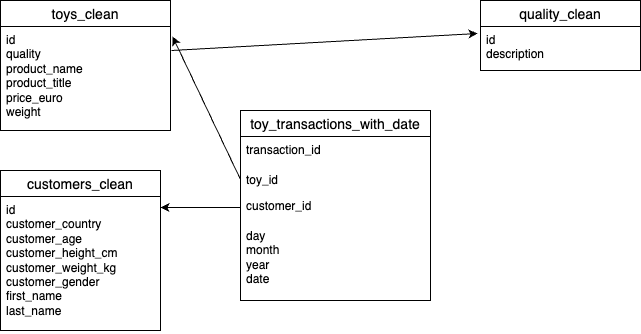

The diagram above was exported from draw.io. Its source (the exported page's mxGraphModel, read from the mxfile embedded in the PNG):
<mxGraphModel dx="696" dy="400" grid="1" gridSize="10" guides="1" tooltips="1" connect="1" arrows="1" fold="1" page="1" pageScale="1" pageWidth="827" pageHeight="1169" math="0" shadow="0">
  <root>
    <mxCell id="0" />
    <mxCell id="1" parent="0" />
    <mxCell id="LFJevburtfXSjNiumFmR-14" value="toy_transactions_with_date" style="swimlane;fontStyle=0;childLayout=stackLayout;horizontal=1;startSize=26;horizontalStack=0;resizeParent=1;resizeParentMax=0;resizeLast=0;collapsible=1;marginBottom=0;align=center;fontSize=14;" vertex="1" parent="1">
      <mxGeometry x="280" y="240" width="190" height="190" as="geometry" />
    </mxCell>
    <mxCell id="LFJevburtfXSjNiumFmR-15" value="transaction_id" style="text;strokeColor=none;fillColor=none;spacingLeft=4;spacingRight=4;overflow=hidden;rotatable=0;points=[[0,0.5],[1,0.5]];portConstraint=eastwest;fontSize=12;whiteSpace=wrap;html=1;" vertex="1" parent="LFJevburtfXSjNiumFmR-14">
      <mxGeometry y="26" width="190" height="30" as="geometry" />
    </mxCell>
    <mxCell id="LFJevburtfXSjNiumFmR-16" value="toy_id" style="text;strokeColor=none;fillColor=none;spacingLeft=4;spacingRight=4;overflow=hidden;rotatable=0;points=[[0,0.5],[1,0.5]];portConstraint=eastwest;fontSize=12;whiteSpace=wrap;html=1;" vertex="1" parent="LFJevburtfXSjNiumFmR-14">
      <mxGeometry y="56" width="190" height="26" as="geometry" />
    </mxCell>
    <mxCell id="LFJevburtfXSjNiumFmR-17" value="customer_id" style="text;strokeColor=none;fillColor=none;spacingLeft=4;spacingRight=4;overflow=hidden;rotatable=0;points=[[0,0.5],[1,0.5]];portConstraint=eastwest;fontSize=12;whiteSpace=wrap;html=1;" vertex="1" parent="LFJevburtfXSjNiumFmR-14">
      <mxGeometry y="82" width="190" height="30" as="geometry" />
    </mxCell>
    <mxCell id="LFJevburtfXSjNiumFmR-52" value="day&lt;br&gt;month&lt;br&gt;year&lt;br&gt;date" style="text;strokeColor=none;fillColor=none;spacingLeft=4;spacingRight=4;overflow=hidden;rotatable=0;points=[[0,0.5],[1,0.5]];portConstraint=eastwest;fontSize=12;whiteSpace=wrap;html=1;" vertex="1" parent="LFJevburtfXSjNiumFmR-14">
      <mxGeometry y="112" width="190" height="78" as="geometry" />
    </mxCell>
    <mxCell id="LFJevburtfXSjNiumFmR-40" value="toys_clean" style="swimlane;fontStyle=0;childLayout=stackLayout;horizontal=1;startSize=26;horizontalStack=0;resizeParent=1;resizeParentMax=0;resizeLast=0;collapsible=1;marginBottom=0;align=center;fontSize=14;" vertex="1" parent="1">
      <mxGeometry x="40" y="130" width="170" height="130" as="geometry" />
    </mxCell>
    <mxCell id="LFJevburtfXSjNiumFmR-41" value="&lt;div&gt;&lt;span style=&quot;background-color: initial;&quot;&gt;id&lt;/span&gt;&lt;br&gt;&lt;/div&gt;&lt;div&gt;quality&lt;/div&gt;&lt;div&gt;product_name&lt;/div&gt;&lt;div&gt;product_title&lt;/div&gt;&lt;div&gt;price_euro&lt;/div&gt;&lt;div&gt;weight&lt;/div&gt;" style="text;strokeColor=none;fillColor=none;spacingLeft=4;spacingRight=4;overflow=hidden;rotatable=0;points=[[0,0.5],[1,0.5]];portConstraint=eastwest;fontSize=12;whiteSpace=wrap;html=1;" vertex="1" parent="LFJevburtfXSjNiumFmR-40">
      <mxGeometry y="26" width="170" height="104" as="geometry" />
    </mxCell>
    <mxCell id="LFJevburtfXSjNiumFmR-44" value="customers_clean" style="swimlane;fontStyle=0;childLayout=stackLayout;horizontal=1;startSize=26;horizontalStack=0;resizeParent=1;resizeParentMax=0;resizeLast=0;collapsible=1;marginBottom=0;align=center;fontSize=14;" vertex="1" parent="1">
      <mxGeometry x="40" y="300" width="160" height="160" as="geometry" />
    </mxCell>
    <mxCell id="LFJevburtfXSjNiumFmR-45" value="id&lt;br&gt;customer_country&lt;br&gt;customer_age&lt;br&gt;customer_height_cm&lt;br&gt;customer_weight_kg&lt;br&gt;customer_gender&lt;br&gt;first_name&lt;br&gt;last_name" style="text;strokeColor=none;fillColor=none;spacingLeft=4;spacingRight=4;overflow=hidden;rotatable=0;points=[[0,0.5],[1,0.5]];portConstraint=eastwest;fontSize=12;whiteSpace=wrap;html=1;" vertex="1" parent="LFJevburtfXSjNiumFmR-44">
      <mxGeometry y="26" width="160" height="134" as="geometry" />
    </mxCell>
    <mxCell id="LFJevburtfXSjNiumFmR-48" value="quality_clean" style="swimlane;fontStyle=0;childLayout=stackLayout;horizontal=1;startSize=26;horizontalStack=0;resizeParent=1;resizeParentMax=0;resizeLast=0;collapsible=1;marginBottom=0;align=center;fontSize=14;" vertex="1" parent="1">
      <mxGeometry x="520" y="130" width="160" height="70" as="geometry" />
    </mxCell>
    <mxCell id="LFJevburtfXSjNiumFmR-49" value="id&lt;br&gt;description" style="text;strokeColor=none;fillColor=none;spacingLeft=4;spacingRight=4;overflow=hidden;rotatable=0;points=[[0,0.5],[1,0.5]];portConstraint=eastwest;fontSize=12;whiteSpace=wrap;html=1;" vertex="1" parent="LFJevburtfXSjNiumFmR-48">
      <mxGeometry y="26" width="160" height="44" as="geometry" />
    </mxCell>
    <mxCell id="LFJevburtfXSjNiumFmR-57" style="edgeStyle=none;rounded=0;orthogonalLoop=1;jettySize=auto;html=1;exitX=0;exitY=0.5;exitDx=0;exitDy=0;entryX=1.012;entryY=0.096;entryDx=0;entryDy=0;entryPerimeter=0;" edge="1" parent="1" source="LFJevburtfXSjNiumFmR-16" target="LFJevburtfXSjNiumFmR-41">
      <mxGeometry relative="1" as="geometry" />
    </mxCell>
    <mxCell id="LFJevburtfXSjNiumFmR-58" style="edgeStyle=none;rounded=0;orthogonalLoop=1;jettySize=auto;html=1;exitX=0;exitY=0.5;exitDx=0;exitDy=0;" edge="1" parent="1" source="LFJevburtfXSjNiumFmR-17">
      <mxGeometry relative="1" as="geometry">
        <mxPoint x="200" y="337" as="targetPoint" />
        <mxPoint x="270" y="340" as="sourcePoint" />
      </mxGeometry>
    </mxCell>
    <mxCell id="LFJevburtfXSjNiumFmR-59" style="edgeStyle=none;rounded=0;orthogonalLoop=1;jettySize=auto;html=1;entryX=-0.019;entryY=0.159;entryDx=0;entryDy=0;entryPerimeter=0;" edge="1" parent="1" target="LFJevburtfXSjNiumFmR-49">
      <mxGeometry relative="1" as="geometry">
        <mxPoint x="211" y="180" as="sourcePoint" />
      </mxGeometry>
    </mxCell>
  </root>
</mxGraphModel>